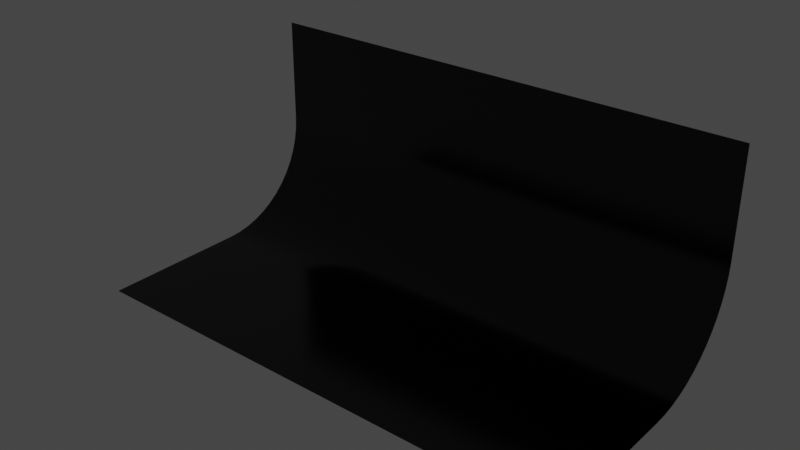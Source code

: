 # Source: blend.blend  (saved by Blender 3.6.7; exported with 4.5.12 LTS)
import bpy
from mathutils import Matrix  # noqa: F401  (used for matrix-valued properties, if any)

bpy.ops.wm.read_factory_settings(use_empty=True)
scene = bpy.context.scene
scene.name = 'Scene'

# ---- collections
col_collection = bpy.data.collections.new('Collection'); scene.collection.children.link(col_collection)

# ---- materials (node trees are filled in below, after node groups)
mat_x = bpy.data.materials.new('冰')
mat_x.use_transparent_shadow = False
mat_001 = bpy.data.materials.new('材质.001')
mat_001.use_transparent_shadow = False

# ---- node groups
ng_x = bpy.data.node_groups.new('几何节点', 'GeometryNodeTree')
_s = ng_x.interface.new_socket(name='几何数据', in_out='OUTPUT', socket_type='NodeSocketGeometry')
_s = ng_x.interface.new_socket(name='几何数据', in_out='INPUT', socket_type='NodeSocketGeometry')
ng_x.is_modifier = True
# nodes of '几何节点' reference scene objects; filled in after objects exist
ng_x_1 = bpy.data.node_groups.new('生成点点', 'GeometryNodeTree')
_s = ng_x_1.interface.new_socket(name='几何数据', in_out='OUTPUT', socket_type='NodeSocketGeometry')
_s = ng_x_1.interface.new_socket(name='几何数据', in_out='INPUT', socket_type='NodeSocketGeometry')
ng_x_1.is_modifier = True
# nodes of '生成点点' reference scene objects; filled in after objects exist

# ---- material node trees
mat_x.use_nodes = True; mat_x.node_tree.nodes.clear()
_N = mat_x.node_tree.nodes; _L = mat_x.node_tree.links
n0 = _N.new('ShaderNodeVectorMath'); n0.name = '矢量运算'; n0.location = (-295, 308)
n0.operation = 'LENGTH'
n1 = _N.new('ShaderNodeTexCoord'); n1.name = '纹理坐标'; n1.location = (-454, 374)
n2 = _N.new('ShaderNodeMapRange'); n2.name = '映射范围'; n2.location = (-141, 307)
n2.inputs[2].default_value = 2.08
n3 = _N.new('ShaderNodeValToRGB'); n3.name = '颜色渐变'; n3.location = (12, 300)
n3.color_ramp.interpolation = 'EASE'
while len(n3.color_ramp.elements) > 1: n3.color_ramp.elements.remove(n3.color_ramp.elements[-1])
n3.color_ramp.elements[0].position = 0.0; n3.color_ramp.elements[0].color = (0.2773, 0.6419, 1.0, 1.0)
_e = n3.color_ramp.elements.new(0.8115); _e.color = (0.0, 0.01907, 0.252, 1.0)
n4 = _N.new('ShaderNodeMath'); n4.name = '运算'; n4.location = (-799, -489)
n4.operation = 'MULTIPLY'
n4.inputs[1].default_value = 50.0
n5 = _N.new('ShaderNodeTexNoise'); n5.name = '噪波纹理'; n5.location = (-629, -351)
n5.inputs[2].default_value = 2.0
n5.inputs[3].default_value = 1.0
n6 = _N.new('ShaderNodeVectorMath'); n6.name = '矢量运算.001'; n6.location = (-795, -351)
n7 = _N.new('ShaderNodeTexVoronoi'); n7.name = '沃罗诺伊纹理'; n7.location = (-473, -345)
n8 = _N.new('ShaderNodeObjectInfo'); n8.name = '物体信息'; n8.location = (-959, -545)
n9 = _N.new('ShaderNodeVectorMath'); n9.name = '矢量运算.002'; n9.location = (-953, -342)
n9.mute = True
n9.inputs[1].default_value = (0.0, 0.0, -0.02)
n10 = _N.new('ShaderNodeBsdfPrincipled'); n10.name = '原理化BSDF'; n10.location = (301, 376)
n10.distribution = 'GGX'
n10.subsurface_method = 'RANDOM_WALK_SKIN'
n10.inputs[0].default_value = (0.0, 0.0, 0.0, 1.0)
n10.inputs[2].default_value = 0.02727
n10.inputs[3].default_value = 1.45
n11 = _N.new('ShaderNodeOutputMaterial'); n11.name = '材质输出'; n11.location = (581, 344)
n12 = _N.new('ShaderNodeValToRGB'); n12.name = '颜色渐变.001'; n12.location = (-510, -101)
while len(n12.color_ramp.elements) > 1: n12.color_ramp.elements.remove(n12.color_ramp.elements[-1])
n12.color_ramp.elements[0].position = 0.0; n12.color_ramp.elements[0].color = (0.0, 0.0, 0.0, 1.0)
_e = n12.color_ramp.elements.new(0.7418); _e.color = (1.0, 1.0, 1.0, 1.0)
n13 = _N.new('ShaderNodeMapRange'); n13.name = '映射范围.001'; n13.location = (-242, -107)
n13.interpolation_type = 'SMOOTHERSTEP'
n13.inputs[4].default_value = 0.999
n14 = _N.new('ShaderNodeMath'); n14.name = '运算.002'; n14.location = (-68, -268)
n14.hide = True
n14.operation = 'MULTIPLY'
n14.use_clamp = True
n15 = _N.new('ShaderNodeMath'); n15.name = '运算.001'; n15.location = (-67, -99)
n15.operation = 'LOGARITHM'
n15.inputs[0].default_value = 0.999
n16 = _N.new('ShaderNodeMath'); n16.name = '运算.003'; n16.location = (89, -145)
n16.operation = 'MULTIPLY'
n16.inputs[1].default_value = 50.0
n17 = _N.new('ShaderNodeTexCoord'); n17.name = '纹理坐标.001'; n17.location = (-1214, -336)
n18 = _N.new('ShaderNodeMapRange'); n18.name = '映射范围.002'; n18.location = (218, -373)
n18.interpolation_type = 'SMOOTHERSTEP'
n18.inputs[4].default_value = 0.999
n19 = _N.new('ShaderNodeMath'); n19.name = '运算.004'; n19.location = (392, -534)
n19.hide = True
n19.operation = 'MULTIPLY'
n19.use_clamp = True
n20 = _N.new('ShaderNodeMath'); n20.name = '运算.005'; n20.location = (394, -365)
n20.operation = 'LOGARITHM'
n20.inputs[0].default_value = 0.999
n21 = _N.new('ShaderNodeMath'); n21.name = '运算.006'; n21.location = (577, -368)
n21.operation = 'MULTIPLY'
n22 = _N.new('ShaderNodeLayerWeight'); n22.name = '层权重'; n22.location = (-248, -480)
n23 = _N.new('ShaderNodeValToRGB'); n23.name = '颜色渐变.002'; n23.location = (-72, -398)
while len(n23.color_ramp.elements) > 1: n23.color_ramp.elements.remove(n23.color_ramp.elements[-1])
n23.color_ramp.elements[0].position = 0.1927; n23.color_ramp.elements[0].color = (0.0, 0.0, 0.0, 1.0)
_e = n23.color_ramp.elements.new(0.96); _e.color = (1.0, 1.0, 1.0, 1.0)
_L.new(n1.outputs[3], n0.inputs[0])
_L.new(n0.outputs[1], n2.inputs[0])
_L.new(n2.outputs[0], n3.inputs[0])
_L.new(n3.outputs[0], n10.inputs[27])
_L.new(n6.outputs[0], n5.inputs[0])
_L.new(n9.outputs[0], n6.inputs[0])
_L.new(n4.outputs[0], n6.inputs[1])
_L.new(n8.outputs[5], n4.inputs[0])
_L.new(n12.outputs[0], n13.inputs[0])
_L.new(n13.outputs[0], n15.inputs[1])
_L.new(n15.outputs[0], n14.inputs[0])
_L.new(n13.outputs[0], n14.inputs[1])
_L.new(n14.outputs[0], n16.inputs[0])
_L.new(n5.outputs[1], n7.inputs[0])
_L.new(n7.outputs[0], n12.inputs[0])
_L.new(n17.outputs[0], n9.inputs[0])
_L.new(n10.outputs[0], n11.inputs[0])
_L.new(n18.outputs[0], n20.inputs[1])
_L.new(n20.outputs[0], n19.inputs[0])
_L.new(n18.outputs[0], n19.inputs[1])
_L.new(n23.outputs[0], n18.inputs[0])
_L.new(n21.outputs[0], n10.inputs[28])
_L.new(n22.outputs[1], n23.inputs[0])
_L.new(n19.outputs[0], n21.inputs[1])
_L.new(n23.outputs[0], n21.inputs[0])
n11.is_active_output = True
mat_001.use_nodes = True; mat_001.node_tree.nodes.clear()
_N = mat_001.node_tree.nodes; _L = mat_001.node_tree.links
n0 = _N.new('ShaderNodeOutputMaterial'); n0.name = '材质输出'; n0.location = (300, 300)
n1 = _N.new('ShaderNodeBsdfPrincipled'); n1.name = '原理化BSDF'; n1.location = (44, 302)
n1.distribution = 'GGX'
n1.subsurface_method = 'RANDOM_WALK_SKIN'
n1.inputs[0].default_value = (0.0, 0.0, 0.0, 1.0)
n1.inputs[2].default_value = 0.1564
n1.inputs[3].default_value = 1.45
n1.inputs[27].default_value = (0.0, 0.0, 0.0, 1.0)
n1.inputs[28].default_value = 1.0
_L.new(n1.outputs[0], n0.inputs[0])
n0.is_active_output = True

# ---- world
world_world = bpy.data.worlds.new('World'); scene.world = world_world
world_world.use_nodes = True; world_world.node_tree.nodes.clear()
_N = world_world.node_tree.nodes; _L = world_world.node_tree.links
n0 = _N.new('ShaderNodeOutputWorld'); n0.name = 'World Output'; n0.location = (300, 300)
n1 = _N.new('ShaderNodeBackground'); n1.name = 'Background'; n1.location = (10, 300)
n1.inputs[0].default_value = (0.05088, 0.05088, 0.05088, 1.0)
_L.new(n1.outputs[0], n0.inputs[0])
n0.is_active_output = True
world_world.color = (0.05088, 0.05088, 0.05088)
world_world.use_sun_shadow = False
world_world.sun_shadow_jitter_overblur = 0.0

# ---- meshes
me_x = bpy.data.meshes.new('平面')
me_x.from_pydata([(-1.0, -1.0, 0.0), (1.0, -1.0, 0.0), (-1.0, 1.0, 0.0), (1.0, 1.0, 0.0)], [], [(0, 1, 3, 2)])
_uv = me_x.uv_layers.new(name='UV 贴图')
_uv.uv.foreach_set('vector', [0.0, 0.0, 1.0, 0.0, 1.0, 1.0, 0.0, 1.0])
me_x.materials.append(mat_x)
me_x.update()
me_001 = bpy.data.meshes.new('平面.001')
me_001.from_pydata([(-7.815, -7.815, 0.0), (7.815, -7.815, 0.0), (-7.815, 7.815, 13.04), (7.815, 7.815, 13.04), (-7.815, 1.331, 0.0), (-7.815, 7.815, 6.484), (-7.815, 2.112, 0.04728), (-7.815, 2.883, 0.1884), (-7.815, 3.63, 0.4214), (-7.815, 4.344, 0.7427), (-7.815, 5.014, 1.148), (-7.815, 5.631, 1.631), (-7.815, 6.184, 2.184), (-7.815, 6.667, 2.801), (-7.815, 7.072, 3.471), (-7.815, 7.394, 4.185), (-7.815, 7.627, 4.932), (-7.815, 7.768, 5.703), (7.815, 7.815, 6.484), (7.815, 1.331, 0.0), (7.815, 7.768, 5.703), (7.815, 7.627, 4.932), (7.815, 7.394, 4.185), (7.815, 7.072, 3.471), (7.815, 6.667, 2.801), (7.815, 6.184, 2.184), (7.815, 5.631, 1.631), (7.815, 5.014, 1.148), (7.815, 4.344, 0.7427), (7.815, 3.63, 0.4214), (7.815, 2.883, 0.1884), (7.815, 2.112, 0.04728)], [], [(5, 18, 3, 2), (18, 5, 17, 20), (20, 17, 16, 21), (21, 16, 15, 22), (22, 15, 14, 23), (23, 14, 13, 24), (24, 13, 12, 25), (25, 12, 11, 26), (26, 11, 10, 27), (27, 10, 9, 28), (28, 9, 8, 29), (29, 8, 7, 30), (30, 7, 6, 31), (31, 6, 4, 19), (0, 1, 19, 4)])
me_001.polygons.foreach_set('use_smooth', [True] * 15)
_uv = me_001.uv_layers.new(name='UV 贴图')
_uv.uv.foreach_set('vector', [0.0, 1.0, 1.0, 1.0, 1.0, 1.0, 0.0, 1.0, 1.0, 1.0, 0.0, 1.0, 0.0, 1.0, 1.0, 1.0, 1.0, 1.0, 0.0, 1.0, 0.0, 1.0, 1.0, 1.0, 1.0, 1.0, 0.0, 1.0, 0.0, 1.0, 1.0, 1.0, 1.0, 1.0, 0.0, 1.0, 0.0, 1.0, 1.0, 1.0, 1.0, 1.0, 0.0, 1.0, 0.0, 1.0, 1.0, 1.0, 1.0, 1.0, 0.0, 1.0, 0.0, 1.0, 1.0, 1.0, 1.0, 1.0, 0.0, 1.0, 0.0, 0.8602, 1.0, 0.8602, 1.0, 0.8602, 0.0, 0.8602, 0.0, 0.8208, 1.0, 0.8208, 1.0, 0.8208, 0.0, 0.8208, 0.0, 0.7779, 1.0, 0.7779, 1.0, 0.7779, 0.0, 0.7779, 0.0, 0.7323, 1.0, 0.7323, 1.0, 0.7323, 0.0, 0.7323, 0.0, 0.6844, 1.0, 0.6844, 1.0, 0.6844, 0.0, 0.6844, 0.0, 0.6352, 1.0, 0.6352, 1.0, 0.6352, 0.0, 0.6352, 0.0, 0.5851, 1.0, 0.5851, 0.0, 0.0, 1.0, 0.0, 1.0, 0.5851, 0.0, 0.5851])
me_001.materials.append(mat_001)
me_001.update()
me_007 = bpy.data.meshes.new('平面.007')
me_007.from_pydata([(-1.0, -1.0, 0.0), (1.0, -1.0, 0.0), (-1.0, 1.0, 0.0), (1.0, 1.0, 0.0)], [], [(0, 1, 3, 2)])
_uv = me_007.uv_layers.new(name='UV 贴图')
_uv.uv.foreach_set('vector', [0.0, 0.0, 1.0, 0.0, 1.0, 1.0, 0.0, 1.0])
me_007.materials.append(mat_x)
me_007.update()

# ---- objects
ob_x = bpy.data.objects.new('平面', me_x)
ob_001 = bpy.data.objects.new('平面.001', me_001)
ob_x_1 = bpy.data.objects.new('反弹点', me_007)
_N = ng_x.nodes; _L = ng_x.links
n0 = _N.new('NodeFrame'); n0.name = '帧'; n0.location = (-2350, -280)
n0.width = 751
n1 = _N.new('NodeFrame'); n1.name = 'Frame'; n1.location = (-2809, -917)
n1.width = 702
n2 = _N.new('NodeFrame'); n2.name = 'Frame.001'; n2.location = (-351, -245)
n2.width = 365
n3 = _N.new('NodeFrame'); n3.name = 'Frame.002'; n3.location = (1219, 243)
n3.width = 202
n4 = _N.new('NodeReroute'); n4.name = '转接点.001'; n4.location = (1447, -468)
n4.width = 16
n4.socket_idname = 'NodeSocketVector'
n5 = _N.new('FunctionNodeInputString'); n5.name = '字符串型'; n5.location = (-2874, -594)
n5.string = 'hello'
n5.outputs[0].default_value = ''
n6 = _N.new('FunctionNodeInputString'); n6.name = '字符串型.001'; n6.location = (-2874, -689)
n6.string = 'happy'
n6.outputs[0].default_value = ''
n7 = _N.new('FunctionNodeCompare'); n7.name = '比较.002'; n7.location = (-2880, -419)
n7.width = 142
n7.inputs[1].default_value = 30.0
n7.inputs[3].default_value = 35
n7.inputs[6].default_value = (0.0, 0.0, 0.0, 0.0)
n7.inputs[7].default_value = (0.0, 0.0, 0.0, 0.0)
n8 = _N.new('GeometryNodeInputSceneTime'); n8.name = '场景时间.003'; n8.location = (-2879, -338)
n9 = _N.new('GeometryNodeSwitch'); n9.name = '切换.001'; n9.location = (-2700, -515)
n9.input_type = 'STRING'
n10 = _N.new('GeometryNodeSwitch'); n10.name = '切换.002'; n10.location = (-2534, -436)
n10.input_type = 'STRING'
n11 = _N.new('FunctionNodeCompare'); n11.name = '比较.003'; n11.location = (-2700, -343)
n11.width = 142
n11.inputs[1].default_value = 70.0
n11.inputs[3].default_value = 35
n11.inputs[6].default_value = (0.0, 0.0, 0.0, 0.0)
n11.inputs[7].default_value = (0.0, 0.0, 0.0, 0.0)
n12 = _N.new('GeometryNodeDistributePointsOnFaces'); n12.name = '分布点于面上.001'; n12.location = (-2083, -780)
n12.use_legacy_normal = True
n12.inputs[4].default_value = 5000.0
n13 = _N.new('GeometryNodeInputNamedAttribute'); n13.name = '已命名属性'; n13.location = (-1111, -725)
n13.data_type = 'INT'
n13.inputs[0].default_value = 'nid'
n14 = _N.new('GeometryNodeSetPosition'); n14.name = '设置位置.002'; n14.location = (-942, -354)
n15 = _N.new('GeometryNodeStoreNamedAttribute'); n15.name = '存储已命名属性.001'; n15.location = (-1137, -362)
n15.data_type = 'FLOAT_VECTOR'
n15.inputs[2].default_value = 'pos'
n16 = _N.new('GeometryNodeStoreNamedAttribute'); n16.name = '存储已命名属性.004'; n16.location = (238, -74)
n16.hide = True
n16.data_type = 'INT'
n16.inputs[2].default_value = 'nid'
n17 = _N.new('GeometryNodeFillCurve'); n17.name = '填充曲线'; n17.location = (239, -153)
n17.hide = True
n18 = _N.new('GeometryNodeRealizeInstances'); n18.name = '实现实例'; n18.location = (238, -116)
n18.hide = True
n19 = _N.new('GeometryNodeInputIndex'); n19.name = '编号'; n19.location = (236, -34)
n19.hide = True
n20 = _N.new('GeometryNodeStringToCurves'); n20.name = '字符串 -> 曲线'; n20.location = (29, -34)
n20.font = None
n20.align_x = 'CENTER'
n20.align_y = 'MIDDLE'
n21 = _N.new('GeometryNodeTransform'); n21.name = 'Transform Geometry'; n21.location = (390, -31)
n21.inputs[1].default_value = (0.0, 0.0, 5.0)
n21.inputs[2].default_value = (1.571, 0.0, 0.0)
n22 = _N.new('GeometryNodeDistributePointsOnFaces'); n22.name = '分布点于面上'; n22.location = (552, -35)
n22.use_legacy_normal = True
n22.inputs[4].default_value = 1000.0
n23 = _N.new('FunctionNodeCompare'); n23.name = '比较.005'; n23.location = (-1311, -496)
n23.inputs[1].default_value = 110.0
n23.inputs[6].default_value = (0.0, 0.0, 0.0, 0.0)
n23.inputs[7].default_value = (0.0, 0.0, 0.0, 0.0)
n24 = _N.new('NodeReroute'); n24.name = '转接点'; n24.location = (597, -338)
n24.width = 16
n24.socket_idname = 'NodeSocketFloat'
n25 = _N.new('GeometryNodeAttributeStatistic'); n25.name = '属性统计'; n25.location = (612, 36)
n26 = _N.new('GeometryNodeMeshGrid'); n26.name = '栅格'; n26.location = (-2257, -731)
n26.inputs[0].default_value = 0.99
n26.inputs[1].default_value = 0.99
n26.inputs[2].default_value = 200
n26.inputs[3].default_value = 200
n27 = _N.new('GeometryNodeImageTexture'); n27.name = '图像纹理'; n27.location = (179, -81)
n27.extension = 'CLIP'
n27.inputs[0].default_value = None
n28 = _N.new('ShaderNodeVectorMath'); n28.name = '矢量运算.004'; n28.location = (30, -86)
n28.inputs[1].default_value = (0.5, 0.5, 0.0)
n29 = _N.new('ShaderNodeValToRGB'); n29.name = '颜色渐变'; n29.location = (434, -76)
while len(n29.color_ramp.elements) > 1: n29.color_ramp.elements.remove(n29.color_ramp.elements[-1])
n29.color_ramp.elements[0].position = 0.3891; n29.color_ramp.elements[0].color = (1.0, 1.0, 1.0, 1.0)
_e = n29.color_ramp.elements.new(0.4182); _e.color = (0.0, 0.0, 0.0, 1.0)
n30 = _N.new('GeometryNodeInputPosition'); n30.name = '位置.001'; n30.location = (29, -29)
n31 = _N.new('GeometryNodeTransform'); n31.name = 'Transform Geometry.001'; n31.location = (-1891, -785)
n31.inputs[1].default_value = (0.0, 0.0, 5.0)
n31.inputs[2].default_value = (1.571, 0.0, 0.0)
n32 = _N.new('FunctionNodeInputString'); n32.name = '字符串型.002'; n32.location = (-2543, -588)
n32.string = 'new year'
n32.outputs[0].default_value = ''
n33 = _N.new('GeometryNodeSwitch'); n33.name = '切换.004'; n33.location = (-1302, -320)
n34 = _N.new('GeometryNodeSwitch'); n34.name = '切换.003'; n34.location = (-1475, -452)
n35 = _N.new('FunctionNodeCompare'); n35.name = '比较.004'; n35.location = (-1484, -613)
n35.inputs[1].default_value = 105.0
n35.inputs[6].default_value = (0.0, 0.0, 0.0, 0.0)
n35.inputs[7].default_value = (0.0, 0.0, 0.0, 0.0)
n36 = _N.new('GeometryNodeInputSceneTime'); n36.name = '场景时间.004'; n36.location = (-1480, -775)
n37 = _N.new('GeometryNodeInputPosition'); n37.name = '位置'; n37.location = (-1137, -560)
n38 = _N.new('GeometryNodeInputSceneTime'); n38.name = '场景时间.002'; n38.location = (-950, -800)
n39 = _N.new('FunctionNodeRandomValue'); n39.name = '随机值'; n39.location = (-951, -504)
n39.data_type = 'FLOAT_VECTOR'
n39.inputs[0].default_value = (-1.0, 0.0, 0.0)
n39.inputs[1].default_value = (1.0, 0.0, 0.0)
n40 = _N.new('GeometryNodeGeometryToInstance'); n40.name = '几何到实例'; n40.location = (-648, -330)
n41 = _N.new('GeometryNodeDeleteGeometry'); n41.name = '删除几何体.002'; n41.location = (196, -29)
n41.domain = 'INSTANCE'
n42 = _N.new('GeometryNodeInputSceneTime'); n42.name = '场景时间.001'; n42.location = (29, -127)
n43 = _N.new('ShaderNodeMath'); n43.name = '运算.002'; n43.location = (32, -208)
n43.operation = 'MODULO'
n43.inputs[1].default_value = 36.0
n44 = _N.new('FunctionNodeCompare'); n44.name = '比较.001'; n44.location = (188, -162)
n44.operation = 'NOT_EQUAL'
n44.inputs[1].default_value = 35.0
n44.inputs[3].default_value = 35
n44.inputs[6].default_value = (0.0, 0.0, 0.0, 0.0)
n44.inputs[7].default_value = (0.0, 0.0, 0.0, 0.0)
n45 = _N.new('GeometryNodeSimulationInput'); n45.name = 'Simulation Input'; n45.location = (-115, -20)
n46 = _N.new('GeometryNodeJoinGeometry'); n46.name = '合并几何'; n46.location = (150, -22)
n47 = _N.new('NodeReroute'); n47.name = '转接点.005'; n47.location = (570, 93)
n47.width = 16
n47.socket_idname = 'NodeSocketGeometry'
n48 = _N.new('GeometryNodeRealizeInstances'); n48.name = '实现实例.001'; n48.location = (137, -250)
n49 = _N.new('ShaderNodeSeparateXYZ'); n49.name = '分离 XYZ'; n49.location = (425, -265)
n50 = _N.new('GeometryNodeInputNamedAttribute'); n50.name = '已命名属性.002'; n50.location = (419, -388)
n50.data_type = 'FLOAT_VECTOR'
n50.inputs[0].default_value = 'pos'
n51 = _N.new('ShaderNodeVectorMath'); n51.name = '矢量运算.001'; n51.location = (1242, -133)
n51.operation = 'SCALE'
n51.inputs[1].default_value = (0.0, 0.0, -0.01)
n52 = _N.new('ShaderNodeMapRange'); n52.name = '映射范围'; n52.location = (802, -207)
n52.inputs[2].default_value = 0.0
n52.inputs[3].default_value = 1.0
n52.inputs[4].default_value = 2.0
n53 = _N.new('GeometryNodeDeleteGeometry'); n53.name = '删除几何体.001'; n53.location = (32, -29)
n54 = _N.new('GeometryNodeInputNamedAttribute'); n54.name = '已命名属性.004'; n54.location = (29, -188)
n54.data_type = 'BOOLEAN'
n54.inputs[0].default_value = 'hit'
n55 = _N.new('GeometryNodeInputNamedAttribute'); n55.name = '已命名属性.001'; n55.location = (1049, 86)
n55.data_type = 'FLOAT_VECTOR'
n55.inputs[0].default_value = 'vel'
n56 = _N.new('ShaderNodeVectorMath'); n56.name = '矢量运算'; n56.location = (1049, -45)
n56.inputs[1].default_value = (0.0, 0.0, -0.01)
n57 = _N.new('GeometryNodeRaycast'); n57.name = '光线投射'; n57.location = (1475, -207)
n58 = _N.new('GeometryNodeObjectInfo'); n58.name = '物体信息'; n58.location = (1221, -317)
n58.transform_space = 'RELATIVE'
n58.inputs[0].default_value = ob_001
n59 = _N.new('NodeReroute'); n59.name = '转接点.002'; n59.location = (1622, -167)
n59.width = 16
n59.socket_idname = 'NodeSocketVector'
n60 = _N.new('GeometryNodeStoreNamedAttribute'); n60.name = '存储已命名属性.002'; n60.location = (1847, 172)
n60.data_type = 'BOOLEAN'
n60.inputs[2].default_value = 'hit'
n61 = _N.new('GeometryNodeStoreNamedAttribute'); n61.name = '存储已命名属性.003'; n61.location = (2012, 176)
n61.data_type = 'FLOAT_VECTOR'
n61.inputs[2].default_value = ' hit norm'
n62 = _N.new('NodeReroute'); n62.name = '转接点.003'; n62.location = (1848, -246)
n62.width = 16
n62.socket_idname = 'NodeSocketBool'
n63 = _N.new('GeometryNodeStoreNamedAttribute'); n63.name = '存储已命名属性'; n63.location = (1667, 153)
n63.data_type = 'FLOAT_VECTOR'
n63.inputs[2].default_value = 'vel'
n64 = _N.new('GeometryNodeSwitch'); n64.name = '切换'; n64.location = (1668, -48)
n64.input_type = 'VECTOR'
n65 = _N.new('NodeReroute'); n65.name = '转接点.004'; n65.location = (2015, -292)
n65.width = 16
n65.socket_idname = 'NodeSocketVector'
n66 = _N.new('ShaderNodeVectorMath'); n66.name = '矢量运算.002'; n66.location = (1476, -511)
n66.hide = True
n66.operation = 'LENGTH'
n67 = _N.new('GeometryNodeSetPosition'); n67.name = '设置位置.001'; n67.location = (2177, 189)
n68 = _N.new('GeometryNodeInputNamedAttribute'); n68.name = '已命名属性.003'; n68.location = (2182, 38)
n68.data_type = 'FLOAT_VECTOR'
n68.inputs[0].default_value = 'vel'
n69 = _N.new('GeometryNodeInstanceOnPoints'); n69.name = '实例化于点上'; n69.location = (2596, 145)
n70 = _N.new('NodeGroupOutput'); n70.name = '组输出'; n70.location = (3057, 132)
n71 = _N.new('GeometryNodeSetMaterial'); n71.name = '设置材质'; n71.location = (2824, 153)
n71.inputs[2].default_value = mat_x
n72 = _N.new('GeometryNodeSimulationOutput'); n72.name = 'Simulation Output'; n72.location = (2399, 235)
n73 = _N.new('ShaderNodeVectorMath'); n73.name = '矢量运算.003'; n73.location = (1665, -202)
n73.hide = True
n73.operation = 'MULTIPLY'
n74 = _N.new('ShaderNodeMath'); n74.name = '运算'; n74.location = (-210, -783)
n74.operation = 'DIVIDE'
n74.inputs[1].default_value = 30.0
n75 = _N.new('ShaderNodeMath'); n75.name = '运算.001'; n75.location = (-55, -798)
n75.operation = 'FRACT'
n75.inputs[1].default_value = 10.0
n76 = _N.new('FunctionNodeCompare'); n76.name = '比较'; n76.location = (102, -796)
n76.inputs[1].default_value = 0.2
n76.inputs[6].default_value = (0.0, 0.0, 0.0, 0.0)
n76.inputs[7].default_value = (0.0, 0.0, 0.0, 0.0)
n77 = _N.new('GeometryNodeInputSceneTime'); n77.name = '场景时间'; n77.location = (-212, -689)
n78 = _N.new('GeometryNodeMeshIcoSphere'); n78.name = '棱角球'; n78.location = (2603, 272)
n78.inputs[0].default_value = 0.02
n78.inputs[1].default_value = 3
n45.pair_with_output(n72)
n16.parent = n0
n17.parent = n0
n18.parent = n0
n19.parent = n0
n20.parent = n0
n21.parent = n0
n22.parent = n0
n27.parent = n1
n28.parent = n1
n29.parent = n1
n30.parent = n1
n41.parent = n2
n42.parent = n2
n43.parent = n2
n44.parent = n2
n53.parent = n3
n54.parent = n3
_L.new(n71.outputs[0], n70.inputs[0])
_L.new(n16.outputs[0], n18.inputs[0])
_L.new(n18.outputs[0], n17.inputs[0])
_L.new(n17.outputs[0], n21.inputs[0])
_L.new(n55.outputs[0], n56.inputs[0])
_L.new(n24.outputs[0], n52.inputs[0])
_L.new(n21.outputs[0], n22.inputs[0])
_L.new(n24.outputs[0], n25.inputs[2])
_L.new(n56.outputs[0], n51.inputs[0])
_L.new(n52.outputs[0], n51.inputs[3])
_L.new(n47.outputs[0], n25.inputs[0])
_L.new(n37.outputs[0], n15.inputs[3])
_L.new(n49.outputs[2], n24.inputs[0])
_L.new(n25.outputs[4], n52.inputs[1])
_L.new(n58.outputs[4], n57.inputs[0])
_L.new(n4.outputs[0], n57.inputs[3])
_L.new(n4.outputs[0], n66.inputs[0])
_L.new(n66.outputs[1], n57.inputs[4])
_L.new(n51.outputs[0], n4.inputs[0])
_L.new(n50.outputs[0], n49.inputs[0])
_L.new(n63.outputs[0], n60.inputs[0])
_L.new(n62.outputs[0], n60.inputs[3])
_L.new(n78.outputs[0], n69.inputs[2])
_L.new(n60.outputs[0], n61.inputs[0])
_L.new(n65.outputs[0], n61.inputs[3])
_L.new(n61.outputs[0], n67.inputs[0])
_L.new(n59.outputs[0], n64.inputs[1])
_L.new(n59.outputs[0], n73.inputs[0])
_L.new(n73.outputs[0], n64.inputs[2])
_L.new(n57.outputs[3], n73.inputs[1])
_L.new(n51.outputs[0], n59.inputs[0])
_L.new(n57.outputs[0], n64.inputs[0])
_L.new(n68.outputs[0], n67.inputs[3])
_L.new(n53.outputs[0], n63.inputs[0])
_L.new(n64.outputs[0], n63.inputs[3])
_L.new(n57.outputs[0], n62.inputs[0])
_L.new(n57.outputs[2], n65.inputs[0])
_L.new(n47.outputs[0], n53.inputs[0])
_L.new(n54.outputs[0], n53.inputs[1])
_L.new(n46.outputs[0], n47.inputs[0])
_L.new(n14.outputs[0], n40.inputs[0])
_L.new(n41.outputs[0], n48.inputs[0])
_L.new(n40.outputs[0], n41.inputs[0])
_L.new(n48.outputs[0], n46.inputs[0])
_L.new(n77.outputs[1], n74.inputs[0])
_L.new(n74.outputs[0], n75.inputs[0])
_L.new(n75.outputs[0], n76.inputs[0])
_L.new(n42.outputs[1], n43.inputs[0])
_L.new(n43.outputs[0], n44.inputs[0])
_L.new(n43.outputs[0], n44.inputs[2])
_L.new(n44.outputs[0], n41.inputs[1])
_L.new(n20.outputs[0], n16.inputs[0])
_L.new(n19.outputs[0], n16.inputs[3])
_L.new(n13.outputs[0], n39.inputs[7])
_L.new(n15.outputs[0], n14.inputs[0])
_L.new(n39.outputs[0], n14.inputs[3])
_L.new(n38.outputs[1], n39.inputs[8])
_L.new(n5.outputs[0], n9.inputs[1])
_L.new(n6.outputs[0], n9.inputs[2])
_L.new(n10.outputs[0], n20.inputs[0])
_L.new(n8.outputs[1], n7.inputs[0])
_L.new(n8.outputs[1], n7.inputs[2])
_L.new(n7.outputs[0], n9.inputs[0])
_L.new(n9.outputs[0], n10.inputs[1])
_L.new(n32.outputs[0], n10.inputs[2])
_L.new(n11.outputs[0], n10.inputs[0])
_L.new(n8.outputs[1], n11.inputs[0])
_L.new(n26.outputs[0], n12.inputs[0])
_L.new(n28.outputs[0], n27.inputs[1])
_L.new(n30.outputs[0], n28.inputs[0])
_L.new(n27.outputs[0], n29.inputs[0])
_L.new(n29.outputs[0], n12.inputs[1])
_L.new(n12.outputs[0], n31.inputs[0])
_L.new(n35.outputs[0], n34.inputs[0])
_L.new(n31.outputs[0], n34.inputs[2])
_L.new(n22.outputs[0], n34.inputs[1])
_L.new(n36.outputs[1], n35.inputs[0])
_L.new(n34.outputs[0], n33.inputs[1])
_L.new(n33.outputs[0], n15.inputs[0])
_L.new(n22.outputs[0], n33.inputs[2])
_L.new(n36.outputs[1], n23.inputs[0])
_L.new(n23.outputs[0], n33.inputs[0])
_L.new(n69.outputs[0], n71.inputs[0])
_L.new(n45.outputs[1], n46.inputs[0])
_L.new(n67.outputs[0], n72.inputs[1])
_L.new(n72.outputs[0], n69.inputs[0])
n70.is_active_output = True
_N = ng_x_1.nodes; _L = ng_x_1.links
n0 = _N.new('NodeFrame'); n0.name = '帧'; n0.location = (-797, 500)
n0.width = 507
n1 = _N.new('NodeFrame'); n1.name = '帧.001'; n1.location = (894, -77)
n1.width = 352
n2 = _N.new('NodeFrame'); n2.name = 'Frame'; n2.location = (-97, 609)
n2.width = 204
n3 = _N.new('NodeFrame'); n3.name = 'Frame.001'; n3.location = (1828, 25)
n3.width = 355
n4 = _N.new('NodeFrame'); n4.name = 'Frame.002'; n4.location = (675, 298)
n4.width = 200
n5 = _N.new('GeometryNodeDeleteGeometry'); n5.name = '删除几何体.001'; n5.location = (910, 266)
n6 = _N.new('FunctionNodeCompare'); n6.name = '比较'; n6.location = (906, 103)
n6.inputs[1].default_value = 17.0
n6.inputs[6].default_value = (0.0, 0.0, 0.0, 0.0)
n6.inputs[7].default_value = (0.0, 0.0, 0.0, 0.0)
n7 = _N.new('GeometryNodeStoreNamedAttribute'); n7.name = '存储已命名属性'; n7.location = (109, 62)
n7.data_type = 'FLOAT_VECTOR'
n7.inputs[2].default_value = 'vel'
n8 = _N.new('GeometryNodeSetPosition'); n8.name = '设置位置'; n8.location = (1398, 303)
n9 = _N.new('GeometryNodeStoreNamedAttribute'); n9.name = '存储已命名属性.003'; n9.location = (1160, 276)
n9.data_type = 'FLOAT_VECTOR'
n9.inputs[2].default_value = 'vel'
n10 = _N.new('GeometryNodeObjectInfo'); n10.name = '物体信息'; n10.location = (-758, -191)
n10.transform_space = 'RELATIVE'
n10.inputs[0].default_value = ob_x
n11 = _N.new('ShaderNodeMath'); n11.name = '运算'; n11.location = (300, -306)
n11.hide = True
n11.inputs[0].default_value = 50.0
n12 = _N.new('FunctionNodeRandomValue'); n12.name = '随机值.003'; n12.location = (301, -121)
n13 = _N.new('GeometryNodeInputSceneTime'); n13.name = '场景时间.002'; n13.location = (297, -342)
n13.hide = True
n14 = _N.new('GeometryNodeStoreNamedAttribute'); n14.name = '存储已命名属性.001'; n14.location = (302, 63)
n14.inputs[2].default_value = 'ran'
n15 = _N.new('ShaderNodeVectorMath'); n15.name = '矢量运算'; n15.location = (-108, -141)
n15.hide = True
n15.operation = 'NORMALIZE'
n16 = _N.new('FunctionNodeRandomValue'); n16.name = '随机值.001'; n16.location = (-109, -184)
n16.hide = True
n16.data_type = 'FLOAT_VECTOR'
n16.inputs[0].default_value = (-1.0, -1.0, 0.0)
n17 = _N.new('GeometryNodeInputSceneTime'); n17.name = '场景时间.001'; n17.location = (-108, -228)
n17.hide = True
n18 = _N.new('FunctionNodeRandomValue'); n18.name = '随机值.002'; n18.location = (111, -164)
n18.inputs[2].default_value = 0.1
n18.inputs[3].default_value = 0.2
n19 = _N.new('ShaderNodeVectorMath'); n19.name = '矢量运算.004'; n19.location = (189, -36)
n19.operation = 'SCALE'
n19.inputs[3].default_value = 0.35
n20 = _N.new('GeometryNodeInputSceneTime'); n20.name = '场景时间.003'; n20.location = (181, -229)
n20.hide = True
n21 = _N.new('FunctionNodeRandomValue'); n21.name = '随机值.004'; n21.location = (184, -188)
n21.hide = True
n21.data_type = 'FLOAT_VECTOR'
n21.inputs[0].default_value = (-1.0, -1.0, 0.0)
n22 = _N.new('GeometryNodeInputNamedAttribute'); n22.name = '已命名属性.004'; n22.location = (29, -36)
n22.data_type = 'FLOAT_VECTOR'
n22.inputs[0].default_value = 'hit norm'
n23 = _N.new('GeometryNodeInputNamedAttribute'); n23.name = '已命名属性.006'; n23.location = (-532, 100)
n23.data_type = 'FLOAT_VECTOR'
n23.inputs[0].default_value = 'vel'
n24 = _N.new('ShaderNodeVectorRotate'); n24.name = '矢量旋转'; n24.location = (338, -29)
n24.rotation_type = 'EULER_XYZ'
n25 = _N.new('GeometryNodeInputNamedAttribute'); n25.name = '已命名属性.003'; n25.location = (1396, 142)
n25.data_type = 'FLOAT_VECTOR'
n25.inputs[0].default_value = 'vel'
n26 = _N.new('GeometryNodeSeparateGeometry'); n26.name = '分离几何体'; n26.location = (-390, -230)
n27 = _N.new('GeometryNodeInstancesToPoints'); n27.name = '实例到点'; n27.location = (-578, -229)
n28 = _N.new('GeometryNodeInputNamedAttribute'); n28.name = '已命名属性'; n28.location = (-395, -388)
n28.data_type = 'BOOLEAN'
n28.inputs[0].default_value = 'hit'
n29 = _N.new('GeometryNodeDuplicateElements'); n29.name = '复制元素'; n29.location = (-109, 55)
n29.inputs[2].default_value = 5
n30 = _N.new('ShaderNodeVectorMath'); n30.name = '矢量运算.001'; n30.location = (112, -125)
n30.hide = True
n30.operation = 'SCALE'
n31 = _N.new('GeometryNodeInstanceOnPoints'); n31.name = '实例化于点上'; n31.location = (2013, 279)
n32 = _N.new('ShaderNodeVectorMath'); n32.name = '矢量运算.002'; n32.location = (32, -31)
n32.operation = 'SCALE'
n32.inputs[3].default_value = 0.9
n33 = _N.new('ShaderNodeVectorMath'); n33.name = '矢量运算.003'; n33.location = (184, -29)
n33.inputs[1].default_value = (0.0, 0.0, -0.025)
n34 = _N.new('GeometryNodeInputNamedAttribute'); n34.name = '已命名属性.002'; n34.location = (29, -166)
n34.data_type = 'FLOAT_VECTOR'
n34.inputs[0].default_value = 'vel'
n35 = _N.new('GeometryNodeJoinGeometry'); n35.name = '合并几何'; n35.location = (510, 255)
n36 = _N.new('NodeGroupOutput'); n36.name = '组输出'; n36.location = (2480, 279)
n37 = _N.new('GeometryNodeSetMaterial'); n37.name = '设置材质'; n37.location = (2256, 278)
n37.inputs[2].default_value = mat_x
n38 = _N.new('GeometryNodeSimulationInput'); n38.name = 'Simulation Input'; n38.location = (256, 275)
n39 = _N.new('GeometryNodeSimulationOutput'); n39.name = 'Simulation Output'; n39.location = (1644, 335)
n40 = _N.new('ShaderNodeVectorMath'); n40.name = '矢量运算.005'; n40.location = (104, 102)
n40.hide = True
n41 = _N.new('FunctionNodeRandomValue'); n41.name = '随机值'; n41.location = (35, -115)
n41.data_type = 'FLOAT_VECTOR'
n41.inputs[0].default_value = (-0.2, -0.2, 0.1)
n41.inputs[1].default_value = (0.2, 0.2, 1.0)
n42 = _N.new('GeometryNodeInputSceneTime'); n42.name = '场景时间'; n42.location = (29, -29)
n43 = _N.new('ShaderNodeMix'); n43.name = '混合'; n43.location = (-318, 114)
n43.data_type = 'VECTOR'
n44 = _N.new('GeometryNodeMeshIcoSphere'); n44.name = '棱角球'; n44.location = (2015, 417)
n44.inputs[0].default_value = 0.1
n45 = _N.new('ShaderNodeMapRange'); n45.name = '映射范围'; n45.location = (186, -29)
n45.inputs[3].default_value = 0.1
n45.inputs[4].default_value = 0.3
n46 = _N.new('GeometryNodeInputNamedAttribute'); n46.name = '已命名属性.007'; n46.location = (29, -30)
n46.inputs[0].default_value = 'ran'
n47 = _N.new('GeometryNodeStoreNamedAttribute'); n47.name = '存储已命名属性.002'; n47.location = (31, -29)
n47.inputs[2].default_value = 'age'
n48 = _N.new('ShaderNodeMath'); n48.name = '运算.001'; n48.location = (30, -221)
n48.hide = True
n48.inputs[1].default_value = 1.0
n49 = _N.new('GeometryNodeInputNamedAttribute'); n49.name = '已命名属性.001'; n49.location = (29, -259)
n49.inputs[0].default_value = 'age'
n38.pair_with_output(n39)
n19.parent = n0
n20.parent = n0
n21.parent = n0
n22.parent = n0
n24.parent = n0
n32.parent = n1
n33.parent = n1
n34.parent = n1
n41.parent = n2
n42.parent = n2
n45.parent = n3
n46.parent = n3
n47.parent = n4
n48.parent = n4
n49.parent = n4
_L.new(n10.outputs[4], n27.inputs[0])
_L.new(n27.outputs[0], n26.inputs[0])
_L.new(n28.outputs[0], n26.inputs[1])
_L.new(n26.outputs[0], n29.inputs[0])
_L.new(n17.outputs[1], n16.inputs[8])
_L.new(n16.outputs[0], n15.inputs[0])
_L.new(n29.outputs[0], n7.inputs[0])
_L.new(n15.outputs[0], n30.inputs[0])
_L.new(n17.outputs[1], n18.inputs[8])
_L.new(n7.outputs[0], n14.inputs[0])
_L.new(n12.outputs[1], n14.inputs[3])
_L.new(n18.outputs[1], n30.inputs[3])
_L.new(n11.outputs[0], n12.inputs[8])
_L.new(n13.outputs[1], n11.inputs[1])
_L.new(n35.outputs[0], n47.inputs[0])
_L.new(n49.outputs[0], n48.inputs[0])
_L.new(n48.outputs[0], n47.inputs[3])
_L.new(n47.outputs[0], n5.inputs[0])
_L.new(n6.outputs[0], n5.inputs[1])
_L.new(n49.outputs[0], n6.inputs[0])
_L.new(n5.outputs[0], n9.inputs[0])
_L.new(n34.outputs[0], n32.inputs[0])
_L.new(n32.outputs[0], n33.inputs[0])
_L.new(n33.outputs[0], n9.inputs[3])
_L.new(n9.outputs[0], n8.inputs[0])
_L.new(n25.outputs[0], n8.inputs[3])
_L.new(n19.outputs[0], n24.inputs[0])
_L.new(n20.outputs[1], n21.inputs[8])
_L.new(n21.outputs[0], n24.inputs[4])
_L.new(n22.outputs[0], n19.inputs[0])
_L.new(n14.outputs[0], n35.inputs[0])
_L.new(n30.outputs[0], n43.inputs[5])
_L.new(n24.outputs[0], n43.inputs[4])
_L.new(n46.outputs[0], n45.inputs[0])
_L.new(n45.outputs[0], n31.inputs[6])
_L.new(n40.outputs[0], n7.inputs[3])
_L.new(n44.outputs[0], n31.inputs[2])
_L.new(n37.outputs[0], n36.inputs[0])
_L.new(n31.outputs[0], n37.inputs[0])
_L.new(n42.outputs[1], n41.inputs[8])
_L.new(n38.outputs[1], n35.inputs[0])
_L.new(n8.outputs[0], n39.inputs[1])
_L.new(n39.outputs[0], n31.inputs[0])
_L.new(n43.outputs[1], n40.inputs[1])
_L.new(n41.outputs[0], n40.inputs[0])
n36.is_active_output = True

# ---- transforms, parenting, visibility, modifiers, constraints
ob_x.location = (0.0, 0.0, 0.0)
_m = ob_x.modifiers.new('几何节点', 'NODES')
_m.node_group = ng_x
ob_001.location = (0.0, 0.0, 0.0)
ob_001.scale = (2.001, 1.0, 1.0)
ob_x_1.location = (0.0, 0.0, 0.0)
_m = ob_x_1.modifiers.new('几何节点', 'NODES')
_m.node_group = ng_x_1

# ---- collection membership
col_collection.objects.link(ob_x)
col_collection.objects.link(ob_001)
col_collection.objects.link(ob_x_1)

# ---- scene / render settings (as saved in the file)
scene.frame_start = 1; scene.frame_end = 250; scene.frame_set(1)
scene.render.engine = 'BLENDER_EEVEE_NEXT'
scene.cycles.sampling_pattern = 'TABULATED_SOBOL'
scene.view_settings.view_transform = 'Filmic'
bpy.context.view_layer.update()

# ---- added for rendering (the .blend has no active camera): camera
cam_auto = bpy.data.cameras.new('AutoCamera')
cam_auto.lens = 50.0
cam_auto.sensor_width = 36.0
cam_auto.clip_end = 1000.0
ob_auto_camera = bpy.data.objects.new('AutoCamera', cam_auto)
scene.collection.objects.link(ob_auto_camera)
ob_auto_camera.location = (34.5219, -41.4263, 34.1397)
ob_auto_camera.rotation_euler = (1.09748, -7.21219e-08, 0.694738)
scene.camera = ob_auto_camera
bpy.context.view_layer.update()
